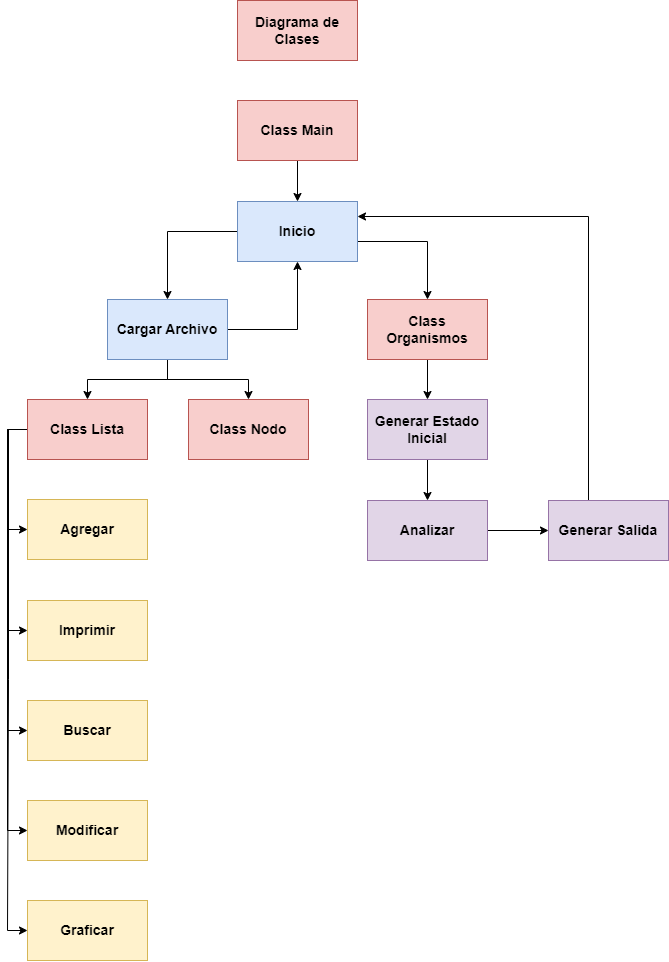

The diagram above was exported from draw.io. Its source (the exported page's mxGraphModel, read from the mxfile embedded in the PNG):
<mxGraphModel dx="1467" dy="808" grid="1" gridSize="10" guides="1" tooltips="1" connect="1" arrows="1" fold="1" page="1" pageScale="1" pageWidth="850" pageHeight="1100" math="0" shadow="0">
  <root>
    <mxCell id="0" />
    <mxCell id="1" parent="0" />
    <mxCell id="HOJ5sT6aMqWyCdxWb3k0-2" value="Diagrama de Clases" style="rounded=0;whiteSpace=wrap;html=1;fillColor=#f8cecc;strokeColor=#b85450;fontStyle=1;fontSize=14;" vertex="1" parent="1">
      <mxGeometry x="369" y="39" width="120" height="60" as="geometry" />
    </mxCell>
    <mxCell id="HOJ5sT6aMqWyCdxWb3k0-25" style="edgeStyle=orthogonalEdgeStyle;rounded=0;orthogonalLoop=1;jettySize=auto;html=1;fontStyle=1;fontSize=14;" edge="1" parent="1" source="HOJ5sT6aMqWyCdxWb3k0-3" target="HOJ5sT6aMqWyCdxWb3k0-7">
      <mxGeometry relative="1" as="geometry">
        <Array as="points">
          <mxPoint x="140" y="468" />
          <mxPoint x="140" y="568" />
        </Array>
      </mxGeometry>
    </mxCell>
    <mxCell id="HOJ5sT6aMqWyCdxWb3k0-26" style="edgeStyle=orthogonalEdgeStyle;rounded=0;orthogonalLoop=1;jettySize=auto;html=1;entryX=0;entryY=0.5;entryDx=0;entryDy=0;fontStyle=1;fontSize=14;" edge="1" parent="1" source="HOJ5sT6aMqWyCdxWb3k0-3" target="HOJ5sT6aMqWyCdxWb3k0-9">
      <mxGeometry relative="1" as="geometry">
        <mxPoint x="140" y="740" as="targetPoint" />
        <Array as="points">
          <mxPoint x="140" y="468" />
          <mxPoint x="140" y="618" />
          <mxPoint x="139" y="618" />
          <mxPoint x="139" y="769" />
        </Array>
      </mxGeometry>
    </mxCell>
    <mxCell id="HOJ5sT6aMqWyCdxWb3k0-27" style="edgeStyle=orthogonalEdgeStyle;rounded=0;orthogonalLoop=1;jettySize=auto;html=1;entryX=0;entryY=0.5;entryDx=0;entryDy=0;fontStyle=1;fontSize=14;" edge="1" parent="1" source="HOJ5sT6aMqWyCdxWb3k0-3" target="HOJ5sT6aMqWyCdxWb3k0-8">
      <mxGeometry relative="1" as="geometry">
        <Array as="points">
          <mxPoint x="139" y="468" />
          <mxPoint x="139" y="669" />
        </Array>
      </mxGeometry>
    </mxCell>
    <mxCell id="HOJ5sT6aMqWyCdxWb3k0-28" style="edgeStyle=orthogonalEdgeStyle;rounded=0;orthogonalLoop=1;jettySize=auto;html=1;entryX=0;entryY=0.5;entryDx=0;entryDy=0;fontStyle=1;fontSize=14;" edge="1" parent="1" source="HOJ5sT6aMqWyCdxWb3k0-3" target="HOJ5sT6aMqWyCdxWb3k0-10">
      <mxGeometry relative="1" as="geometry">
        <mxPoint x="170" y="1070.952380952381" as="targetPoint" />
        <Array as="points">
          <mxPoint x="140" y="468" />
          <mxPoint x="140" y="718" />
          <mxPoint x="139" y="718" />
          <mxPoint x="139" y="969" />
        </Array>
      </mxGeometry>
    </mxCell>
    <mxCell id="HOJ5sT6aMqWyCdxWb3k0-29" style="edgeStyle=orthogonalEdgeStyle;rounded=0;orthogonalLoop=1;jettySize=auto;html=1;entryX=0;entryY=0.5;entryDx=0;entryDy=0;fontStyle=1;fontSize=14;" edge="1" parent="1" source="HOJ5sT6aMqWyCdxWb3k0-3" target="HOJ5sT6aMqWyCdxWb3k0-15">
      <mxGeometry relative="1" as="geometry">
        <mxPoint x="140" y="1003.8095238095239" as="targetPoint" />
        <Array as="points">
          <mxPoint x="139" y="468" />
          <mxPoint x="139" y="869" />
        </Array>
      </mxGeometry>
    </mxCell>
    <mxCell id="HOJ5sT6aMqWyCdxWb3k0-3" value="Class Lista" style="rounded=0;whiteSpace=wrap;html=1;fillColor=#f8cecc;strokeColor=#b85450;fontStyle=1;fontSize=14;" vertex="1" parent="1">
      <mxGeometry x="159" y="438" width="120" height="60" as="geometry" />
    </mxCell>
    <mxCell id="HOJ5sT6aMqWyCdxWb3k0-4" value="Class Nodo" style="rounded=0;whiteSpace=wrap;html=1;fillColor=#f8cecc;strokeColor=#b85450;fontStyle=1;fontSize=14;" vertex="1" parent="1">
      <mxGeometry x="320" y="438" width="120" height="60" as="geometry" />
    </mxCell>
    <mxCell id="HOJ5sT6aMqWyCdxWb3k0-18" value="" style="edgeStyle=orthogonalEdgeStyle;rounded=0;orthogonalLoop=1;jettySize=auto;html=1;fontStyle=1;fontSize=14;" edge="1" parent="1" source="HOJ5sT6aMqWyCdxWb3k0-5" target="HOJ5sT6aMqWyCdxWb3k0-16">
      <mxGeometry relative="1" as="geometry" />
    </mxCell>
    <mxCell id="HOJ5sT6aMqWyCdxWb3k0-5" value="Class Main" style="rounded=0;whiteSpace=wrap;html=1;fillColor=#f8cecc;strokeColor=#b85450;fontStyle=1;fontSize=14;" vertex="1" parent="1">
      <mxGeometry x="369" y="139" width="120" height="60" as="geometry" />
    </mxCell>
    <mxCell id="HOJ5sT6aMqWyCdxWb3k0-30" value="" style="edgeStyle=orthogonalEdgeStyle;rounded=0;orthogonalLoop=1;jettySize=auto;html=1;fontStyle=1;fontSize=14;" edge="1" parent="1" source="HOJ5sT6aMqWyCdxWb3k0-6" target="HOJ5sT6aMqWyCdxWb3k0-12">
      <mxGeometry relative="1" as="geometry" />
    </mxCell>
    <mxCell id="HOJ5sT6aMqWyCdxWb3k0-6" value="Class Organismos" style="rounded=0;whiteSpace=wrap;html=1;fillColor=#f8cecc;strokeColor=#b85450;fontStyle=1;fontSize=14;" vertex="1" parent="1">
      <mxGeometry x="499" y="338" width="120" height="60" as="geometry" />
    </mxCell>
    <mxCell id="HOJ5sT6aMqWyCdxWb3k0-7" value="Agregar" style="rounded=0;whiteSpace=wrap;html=1;fillColor=#fff2cc;strokeColor=#d6b656;fontStyle=1;fontSize=14;" vertex="1" parent="1">
      <mxGeometry x="159" y="538" width="120" height="60" as="geometry" />
    </mxCell>
    <mxCell id="HOJ5sT6aMqWyCdxWb3k0-8" value="Imprimir" style="rounded=0;whiteSpace=wrap;html=1;fillColor=#fff2cc;strokeColor=#d6b656;fontStyle=1;fontSize=14;" vertex="1" parent="1">
      <mxGeometry x="159" y="639" width="120" height="60" as="geometry" />
    </mxCell>
    <mxCell id="HOJ5sT6aMqWyCdxWb3k0-9" value="Buscar" style="rounded=0;whiteSpace=wrap;html=1;fillColor=#fff2cc;strokeColor=#d6b656;fontStyle=1;fontSize=14;" vertex="1" parent="1">
      <mxGeometry x="159" y="739" width="120" height="60" as="geometry" />
    </mxCell>
    <mxCell id="HOJ5sT6aMqWyCdxWb3k0-10" value="Graficar" style="rounded=0;whiteSpace=wrap;html=1;fillColor=#fff2cc;strokeColor=#d6b656;fontStyle=1;fontSize=14;" vertex="1" parent="1">
      <mxGeometry x="159" y="939" width="120" height="60" as="geometry" />
    </mxCell>
    <mxCell id="HOJ5sT6aMqWyCdxWb3k0-22" value="" style="edgeStyle=orthogonalEdgeStyle;rounded=0;orthogonalLoop=1;jettySize=auto;html=1;fontStyle=1;fontSize=14;" edge="1" parent="1" source="HOJ5sT6aMqWyCdxWb3k0-11" target="HOJ5sT6aMqWyCdxWb3k0-4">
      <mxGeometry relative="1" as="geometry" />
    </mxCell>
    <mxCell id="HOJ5sT6aMqWyCdxWb3k0-24" style="edgeStyle=orthogonalEdgeStyle;rounded=0;orthogonalLoop=1;jettySize=auto;html=1;fontStyle=1;fontSize=14;" edge="1" parent="1" source="HOJ5sT6aMqWyCdxWb3k0-11" target="HOJ5sT6aMqWyCdxWb3k0-3">
      <mxGeometry relative="1" as="geometry" />
    </mxCell>
    <mxCell id="HOJ5sT6aMqWyCdxWb3k0-33" style="edgeStyle=orthogonalEdgeStyle;rounded=0;orthogonalLoop=1;jettySize=auto;html=1;entryX=0.5;entryY=1;entryDx=0;entryDy=0;fontStyle=1;fontSize=14;" edge="1" parent="1" source="HOJ5sT6aMqWyCdxWb3k0-11" target="HOJ5sT6aMqWyCdxWb3k0-16">
      <mxGeometry relative="1" as="geometry" />
    </mxCell>
    <mxCell id="HOJ5sT6aMqWyCdxWb3k0-11" value="Cargar Archivo" style="rounded=0;whiteSpace=wrap;html=1;fillColor=#dae8fc;strokeColor=#6c8ebf;fontStyle=1;fontSize=14;" vertex="1" parent="1">
      <mxGeometry x="239" y="338" width="120" height="60" as="geometry" />
    </mxCell>
    <mxCell id="HOJ5sT6aMqWyCdxWb3k0-31" style="edgeStyle=orthogonalEdgeStyle;rounded=0;orthogonalLoop=1;jettySize=auto;html=1;entryX=0.5;entryY=0;entryDx=0;entryDy=0;fontStyle=1;fontSize=14;" edge="1" parent="1" source="HOJ5sT6aMqWyCdxWb3k0-12" target="HOJ5sT6aMqWyCdxWb3k0-13">
      <mxGeometry relative="1" as="geometry" />
    </mxCell>
    <mxCell id="HOJ5sT6aMqWyCdxWb3k0-12" value="Generar Estado Inicial" style="rounded=0;whiteSpace=wrap;html=1;fillColor=#e1d5e7;strokeColor=#9673a6;fontStyle=1;fontSize=14;" vertex="1" parent="1">
      <mxGeometry x="499" y="438" width="120" height="60" as="geometry" />
    </mxCell>
    <mxCell id="HOJ5sT6aMqWyCdxWb3k0-32" style="edgeStyle=orthogonalEdgeStyle;rounded=0;orthogonalLoop=1;jettySize=auto;html=1;entryX=0;entryY=0.5;entryDx=0;entryDy=0;fontStyle=1;fontSize=14;" edge="1" parent="1" source="HOJ5sT6aMqWyCdxWb3k0-13" target="HOJ5sT6aMqWyCdxWb3k0-14">
      <mxGeometry relative="1" as="geometry" />
    </mxCell>
    <mxCell id="HOJ5sT6aMqWyCdxWb3k0-13" value="Analizar" style="rounded=0;whiteSpace=wrap;html=1;fillColor=#e1d5e7;strokeColor=#9673a6;fontStyle=1;fontSize=14;" vertex="1" parent="1">
      <mxGeometry x="499" y="539" width="120" height="60" as="geometry" />
    </mxCell>
    <mxCell id="HOJ5sT6aMqWyCdxWb3k0-34" style="edgeStyle=orthogonalEdgeStyle;rounded=0;orthogonalLoop=1;jettySize=auto;html=1;entryX=1;entryY=0.25;entryDx=0;entryDy=0;fontStyle=1;fontSize=14;" edge="1" parent="1" source="HOJ5sT6aMqWyCdxWb3k0-14" target="HOJ5sT6aMqWyCdxWb3k0-16">
      <mxGeometry relative="1" as="geometry">
        <mxPoint x="750" y="280" as="targetPoint" />
        <Array as="points">
          <mxPoint x="720" y="255" />
        </Array>
      </mxGeometry>
    </mxCell>
    <mxCell id="HOJ5sT6aMqWyCdxWb3k0-14" value="Generar Salida" style="rounded=0;whiteSpace=wrap;html=1;fillColor=#e1d5e7;strokeColor=#9673a6;fontStyle=1;fontSize=14;" vertex="1" parent="1">
      <mxGeometry x="680" y="539" width="120" height="60" as="geometry" />
    </mxCell>
    <mxCell id="HOJ5sT6aMqWyCdxWb3k0-15" value="Modificar" style="rounded=0;whiteSpace=wrap;html=1;fillColor=#fff2cc;strokeColor=#d6b656;fontStyle=1;fontSize=14;" vertex="1" parent="1">
      <mxGeometry x="159" y="839" width="120" height="60" as="geometry" />
    </mxCell>
    <mxCell id="HOJ5sT6aMqWyCdxWb3k0-20" style="edgeStyle=orthogonalEdgeStyle;rounded=0;orthogonalLoop=1;jettySize=auto;html=1;fontStyle=1;fontSize=14;" edge="1" parent="1" source="HOJ5sT6aMqWyCdxWb3k0-16" target="HOJ5sT6aMqWyCdxWb3k0-11">
      <mxGeometry relative="1" as="geometry">
        <mxPoint x="330" y="270" as="targetPoint" />
      </mxGeometry>
    </mxCell>
    <mxCell id="HOJ5sT6aMqWyCdxWb3k0-21" style="edgeStyle=orthogonalEdgeStyle;rounded=0;orthogonalLoop=1;jettySize=auto;html=1;entryX=0.5;entryY=0;entryDx=0;entryDy=0;exitX=1;exitY=0.75;exitDx=0;exitDy=0;fontStyle=1;fontSize=14;" edge="1" parent="1" source="HOJ5sT6aMqWyCdxWb3k0-16" target="HOJ5sT6aMqWyCdxWb3k0-6">
      <mxGeometry relative="1" as="geometry">
        <mxPoint x="460" y="338" as="sourcePoint" />
        <Array as="points">
          <mxPoint x="489" y="280" />
          <mxPoint x="559" y="280" />
        </Array>
      </mxGeometry>
    </mxCell>
    <mxCell id="HOJ5sT6aMqWyCdxWb3k0-16" value="Inicio" style="rounded=0;whiteSpace=wrap;html=1;fillColor=#dae8fc;strokeColor=#6c8ebf;fontStyle=1;fontSize=14;" vertex="1" parent="1">
      <mxGeometry x="369" y="240" width="120" height="60" as="geometry" />
    </mxCell>
  </root>
</mxGraphModel>